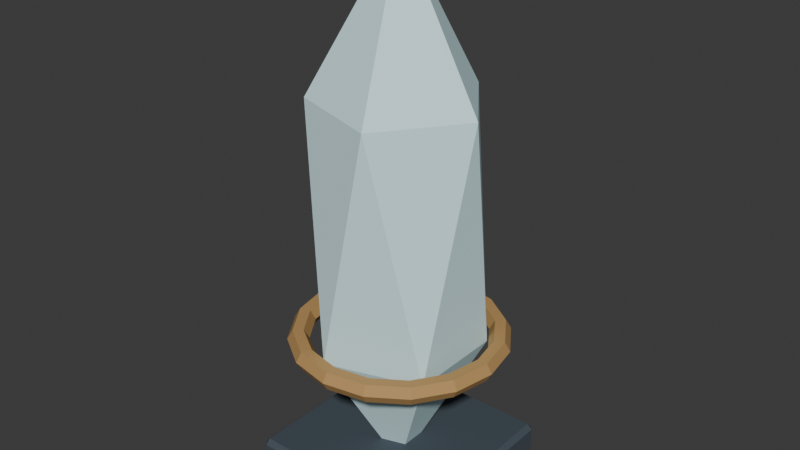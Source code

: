 # Source: SH10_L06_FrozenObelisk.blend  (saved by Blender 5.2.44; exported with 4.5.12 LTS)
import bpy
from mathutils import Matrix  # noqa: F401  (used for matrix-valued properties, if any)

bpy.ops.wm.read_factory_settings(use_empty=True)
scene = bpy.context.scene
scene.name = 'Scene'

# ---- collections
col_collection = bpy.data.collections.new('Collection'); scene.collection.children.link(col_collection)

# ---- materials (node trees are filled in below, after node groups)
mat_sh10_l06_frozenobelisk_dark = bpy.data.materials.new('SH10_L06_FrozenObelisk_Dark')
mat_sh10_l06_frozenobelisk_dark.diffuse_color = (0.055, 0.075, 0.095, 1.0)
mat_sh10_l06_frozenobelisk_edge = bpy.data.materials.new('SH10_L06_FrozenObelisk_Edge')
mat_sh10_l06_frozenobelisk_edge.diffuse_color = (0.705, 0.96, 1.0, 1.0)
mat_sh10_l06_frozenobelisk_bronze = bpy.data.materials.new('SH10_L06_FrozenObelisk_Bronze')
mat_sh10_l06_frozenobelisk_bronze.diffuse_color = (0.48, 0.28, 0.1, 1.0)

# ---- material node trees
mat_sh10_l06_frozenobelisk_dark.use_nodes = True; mat_sh10_l06_frozenobelisk_dark.node_tree.nodes.clear()
_N = mat_sh10_l06_frozenobelisk_dark.node_tree.nodes; _L = mat_sh10_l06_frozenobelisk_dark.node_tree.links
n0 = _N.new('ShaderNodeBsdfPrincipled'); n0.name = 'Principled BSDF'; n0.location = (-200, 100)
n0.inputs[0].default_value = (0.055, 0.075, 0.095, 1.0)
n0.inputs[2].default_value = 0.8
n0.inputs[10].default_value = 0.005
n1 = _N.new('ShaderNodeOutputMaterial'); n1.name = 'Material Output'; n1.location = (200, 100)
_L.new(n0.outputs[0], n1.inputs[0])
n1.is_active_output = True
mat_sh10_l06_frozenobelisk_edge.use_nodes = True; mat_sh10_l06_frozenobelisk_edge.node_tree.nodes.clear()
_N = mat_sh10_l06_frozenobelisk_edge.node_tree.nodes; _L = mat_sh10_l06_frozenobelisk_edge.node_tree.links
n0 = _N.new('ShaderNodeBsdfPrincipled'); n0.name = 'Principled BSDF'; n0.location = (-200, 100)
n0.inputs[0].default_value = (0.705, 0.96, 1.0, 1.0)
n0.inputs[2].default_value = 0.8
n0.inputs[10].default_value = 0.005
n1 = _N.new('ShaderNodeOutputMaterial'); n1.name = 'Material Output'; n1.location = (200, 100)
_L.new(n0.outputs[0], n1.inputs[0])
n1.is_active_output = True
mat_sh10_l06_frozenobelisk_bronze.use_nodes = True; mat_sh10_l06_frozenobelisk_bronze.node_tree.nodes.clear()
_N = mat_sh10_l06_frozenobelisk_bronze.node_tree.nodes; _L = mat_sh10_l06_frozenobelisk_bronze.node_tree.links
n0 = _N.new('ShaderNodeBsdfPrincipled'); n0.name = 'Principled BSDF'; n0.location = (-200, 100)
n0.inputs[0].default_value = (0.48, 0.28, 0.1, 1.0)
n0.inputs[2].default_value = 0.8
n0.inputs[10].default_value = 0.005
n1 = _N.new('ShaderNodeOutputMaterial'); n1.name = 'Material Output'; n1.location = (200, 100)
_L.new(n0.outputs[0], n1.inputs[0])
n1.is_active_output = True

# ---- world
world_world = bpy.data.worlds.new('World'); scene.world = world_world
world_world.use_nodes = True; world_world.node_tree.nodes.clear()
_N = world_world.node_tree.nodes; _L = world_world.node_tree.links
n0 = _N.new('ShaderNodeOutputWorld'); n0.name = 'World Output'; n0.location = (200, 100)
n1 = _N.new('ShaderNodeBackground'); n1.name = 'Background'; n1.location = (-200, 100)
n1.inputs[0].default_value = (0.05088, 0.05088, 0.05088, 1.0)
_L.new(n1.outputs[0], n0.inputs[0])
n0.is_active_output = True
world_world.color = (0.05088, 0.05088, 0.05088)
world_world.sun_shadow_jitter_overblur = 0.0

# ---- meshes
me_cube_188 = bpy.data.meshes.new('Cube.188')
me_cube_188.from_pydata([(-0.475, -0.475, 0.0), (-0.475, -0.5, 0.025), (-0.5, -0.475, 0.025), (-0.475, -0.5, 0.175), (-0.475, -0.475, 0.2), (-0.5, -0.475, 0.175), (-0.475, 0.475, 0.0), (-0.5, 0.475, 0.025), (-0.475, 0.5, 0.025), (-0.475, 0.475, 0.2), (-0.475, 0.5, 0.175), (-0.5, 0.475, 0.175), (0.475, -0.475, 0.0), (0.5, -0.475, 0.025), (0.475, -0.5, 0.025), (0.475, -0.475, 0.2), (0.475, -0.5, 0.175), (0.5, -0.475, 0.175), (0.475, 0.475, 0.0), (0.475, 0.5, 0.025), (0.5, 0.475, 0.025), (0.475, 0.475, 0.2), (0.5, 0.475, 0.175), (0.475, 0.5, 0.175), (0.0, 0.0, -2.235e-08), (0.3473, -0.2523, 0.7739), (-0.1327, -0.4083, 0.7739), (-0.4293, 0.0, 0.7739), (-0.1327, 0.4083, 0.7739), (0.3473, 0.2523, 0.7739), (0.1327, -0.4083, 2.026), (-0.3473, -0.2523, 2.026), (-0.3473, 0.2523, 2.026), (0.1327, 0.4083, 2.026), (0.4293, 0.0, 2.026), (0.0, 0.0, 2.8), (0.555, 0.0, 0.8), (0.5275, 0.0, 0.8476), (0.4725, 0.0, 0.8476), (0.445, 0.0, 0.8), (0.4725, 0.0, 0.7524), (0.5275, 0.0, 0.7524), (0.5128, 0.2124, 0.8), (0.4873, 0.2019, 0.8476), (0.4365, 0.1808, 0.8476), (0.4111, 0.1703, 0.8), (0.4365, 0.1808, 0.7524), (0.4873, 0.2019, 0.7524), (0.3924, 0.3924, 0.8), (0.373, 0.373, 0.8476), (0.3341, 0.3341, 0.8476), (0.3147, 0.3147, 0.8), (0.3341, 0.3341, 0.7524), (0.373, 0.373, 0.7524), (0.2124, 0.5128, 0.8), (0.2019, 0.4873, 0.8476), (0.1808, 0.4365, 0.8476), (0.1703, 0.4111, 0.8), (0.1808, 0.4365, 0.7524), (0.2019, 0.4873, 0.7524), (4.19e-08, 0.555, 0.8), (3.983e-08, 0.5275, 0.8476), (3.567e-08, 0.4725, 0.8476), (3.36e-08, 0.445, 0.8), (3.567e-08, 0.4725, 0.7524), (3.983e-08, 0.5275, 0.7524), (-0.2124, 0.5128, 0.8), (-0.2019, 0.4873, 0.8476), (-0.1808, 0.4365, 0.8476), (-0.1703, 0.4111, 0.8), (-0.1808, 0.4365, 0.7524), (-0.2019, 0.4873, 0.7524), (-0.3924, 0.3924, 0.8), (-0.373, 0.373, 0.8476), (-0.3341, 0.3341, 0.8476), (-0.3147, 0.3147, 0.8), (-0.3341, 0.3341, 0.7524), (-0.373, 0.373, 0.7524), (-0.5128, 0.2124, 0.8), (-0.4873, 0.2019, 0.8476), (-0.4365, 0.1808, 0.8476), (-0.4111, 0.1703, 0.8), (-0.4365, 0.1808, 0.7524), (-0.4873, 0.2019, 0.7524), (-0.555, 4.852e-08, 0.8), (-0.5275, 4.612e-08, 0.8476), (-0.4725, 4.131e-08, 0.8476), (-0.445, 3.89e-08, 0.8), (-0.4725, 4.131e-08, 0.7524), (-0.5275, 4.612e-08, 0.7524), (-0.5128, -0.2124, 0.8), (-0.4873, -0.2019, 0.8476), (-0.4365, -0.1808, 0.8476), (-0.4111, -0.1703, 0.8), (-0.4365, -0.1808, 0.7524), (-0.4873, -0.2019, 0.7524), (-0.3924, -0.3924, 0.8), (-0.373, -0.373, 0.8476), (-0.3341, -0.3341, 0.8476), (-0.3147, -0.3147, 0.8), (-0.3341, -0.3341, 0.7524), (-0.373, -0.373, 0.7524), (-0.2124, -0.5128, 0.8), (-0.2019, -0.4873, 0.8476), (-0.1808, -0.4365, 0.8476), (-0.1703, -0.4111, 0.8), (-0.1808, -0.4365, 0.7524), (-0.2019, -0.4873, 0.7524), (4.19e-08, -0.555, 0.8), (3.983e-08, -0.5275, 0.8476), (3.567e-08, -0.4725, 0.8476), (3.36e-08, -0.445, 0.8), (3.567e-08, -0.4725, 0.7524), (3.983e-08, -0.5275, 0.7524), (0.2124, -0.5128, 0.8), (0.2019, -0.4873, 0.8476), (0.1808, -0.4365, 0.8476), (0.1703, -0.4111, 0.8), (0.1808, -0.4365, 0.7524), (0.2019, -0.4873, 0.7524), (0.3924, -0.3924, 0.8), (0.373, -0.373, 0.8476), (0.3341, -0.3341, 0.8476), (0.3147, -0.3147, 0.8), (0.3341, -0.3341, 0.7524), (0.373, -0.373, 0.7524), (0.5128, -0.2124, 0.8), (0.4873, -0.2019, 0.8476), (0.4365, -0.1808, 0.8476), (0.4111, -0.1703, 0.8), (0.4365, -0.1808, 0.7524), (0.4873, -0.2019, 0.7524)], [], [(0, 1, 2), (3, 4, 5), (6, 7, 8), (9, 10, 11), (12, 13, 14), (15, 16, 17), (18, 19, 20), (21, 22, 23), (6, 0, 2, 7), (1, 3, 5, 2), (4, 9, 11, 5), (10, 8, 7, 11), (18, 6, 8, 19), (9, 21, 23, 10), (22, 20, 19, 23), (12, 18, 20, 13), (21, 15, 17, 22), (16, 14, 13, 17), (0, 12, 14, 1), (15, 4, 3, 16), (6, 18, 12, 0), (2, 5, 11, 7), (14, 16, 3, 1), (21, 9, 4, 15), (8, 10, 23, 19), (20, 22, 17, 13), (24, 25, 26), (25, 24, 29), (24, 26, 27), (24, 27, 28), (24, 28, 29), (25, 29, 34), (26, 25, 30), (27, 26, 31), (28, 27, 32), (29, 28, 33), (25, 34, 30), (26, 30, 31), (27, 31, 32), (28, 32, 33), (29, 33, 34), (30, 34, 35), (31, 30, 35), (32, 31, 35), (33, 32, 35), (34, 33, 35), (36, 42, 43, 37), (37, 43, 44, 38), (38, 44, 45, 39), (39, 45, 46, 40), (40, 46, 47, 41), (41, 47, 42, 36), (42, 48, 49, 43), (43, 49, 50, 44), (44, 50, 51, 45), (45, 51, 52, 46), (46, 52, 53, 47), (47, 53, 48, 42), (48, 54, 55, 49), (49, 55, 56, 50), (50, 56, 57, 51), (51, 57, 58, 52), (52, 58, 59, 53), (53, 59, 54, 48), (54, 60, 61, 55), (55, 61, 62, 56), (56, 62, 63, 57), (57, 63, 64, 58), (58, 64, 65, 59), (59, 65, 60, 54), (60, 66, 67, 61), (61, 67, 68, 62), (62, 68, 69, 63), (63, 69, 70, 64), (64, 70, 71, 65), (65, 71, 66, 60), (66, 72, 73, 67), (67, 73, 74, 68), (68, 74, 75, 69), (69, 75, 76, 70), (70, 76, 77, 71), (71, 77, 72, 66), (72, 78, 79, 73), (73, 79, 80, 74), (74, 80, 81, 75), (75, 81, 82, 76), (76, 82, 83, 77), (77, 83, 78, 72), (78, 84, 85, 79), (79, 85, 86, 80), (80, 86, 87, 81), (81, 87, 88, 82), (82, 88, 89, 83), (83, 89, 84, 78), (84, 90, 91, 85), (85, 91, 92, 86), (86, 92, 93, 87), (87, 93, 94, 88), (88, 94, 95, 89), (89, 95, 90, 84), (90, 96, 97, 91), (91, 97, 98, 92), (92, 98, 99, 93), (93, 99, 100, 94), (94, 100, 101, 95), (95, 101, 96, 90), (96, 102, 103, 97), (97, 103, 104, 98), (98, 104, 105, 99), (99, 105, 106, 100), (100, 106, 107, 101), (101, 107, 102, 96), (102, 108, 109, 103), (103, 109, 110, 104), (104, 110, 111, 105), (105, 111, 112, 106), (106, 112, 113, 107), (107, 113, 108, 102), (108, 114, 115, 109), (109, 115, 116, 110), (110, 116, 117, 111), (111, 117, 118, 112), (112, 118, 119, 113), (113, 119, 114, 108), (114, 120, 121, 115), (115, 121, 122, 116), (116, 122, 123, 117), (117, 123, 124, 118), (118, 124, 125, 119), (119, 125, 120, 114), (120, 126, 127, 121), (121, 127, 128, 122), (122, 128, 129, 123), (123, 129, 130, 124), (124, 130, 131, 125), (125, 131, 126, 120), (126, 36, 37, 127), (127, 37, 38, 128), (128, 38, 39, 129), (129, 39, 40, 130), (130, 40, 41, 131), (131, 41, 36, 126)])
me_cube_188.polygons.foreach_set('material_index', [0, 0, 0, 0, 0, 0, 0, 0, 0, 0, 0, 0, 0, 0, 0, 0, 0, 0, 0, 0, 0, 0, 0, 0, 0, 0, 1, 1, 1, 1, 1, 1, 1, 1, 1, 1, 1, 1, 1, 1, 1, 1, 1, 1, 1, 1, 2, 2, 2, 2, 2, 2, 2, 2, 2, 2, 2, 2, 2, 2, 2, 2, 2, 2, 2, 2, 2, 2, 2, 2, 2, 2, 2, 2, 2, 2, 2, 2, 2, 2, 2, 2, 2, 2, 2, 2, 2, 2, 2, 2, 2, 2, 2, 2, 2, 2, 2, 2, 2, 2, 2, 2, 2, 2, 2, 2, 2, 2, 2, 2, 2, 2, 2, 2, 2, 2, 2, 2, 2, 2, 2, 2, 2, 2, 2, 2, 2, 2, 2, 2, 2, 2, 2, 2, 2, 2, 2, 2, 2, 2, 2, 2])
_uv = me_cube_188.uv_layers.new(name='UVMap')
_uv.uv.foreach_set('vector', [0.3717, 0.7391, 0.3785, 0.7345, 0.3785, 0.7439, 0.4183, 0.7344, 0.4248, 0.7391, 0.4183, 0.7438, 0.2656, 0.7392, 0.2724, 0.7344, 0.2724, 0.7438, 0.3186, 0.7392, 0.3122, 0.7438, 0.3122, 0.7344, 0.3186, 0.7392, 0.3251, 0.7344, 0.3251, 0.7438, 0.3717, 0.7392, 0.3649, 0.7438, 0.3649, 0.7344, 0.6055, 0.915, 0.599, 0.9197, 0.599, 0.9103, 0.5524, 0.915, 0.5592, 0.9102, 0.5592, 0.9196, 0.9417, 0.5562, 0.6894, 0.5562, 0.6894, 0.5495, 0.9417, 0.5495, 0.3785, 0.7345, 0.4183, 0.7344, 0.4183, 0.7438, 0.3785, 0.7439, 0.006639, 0.9934, 0.2589, 0.9934, 0.2589, 1.0, 0.006639, 1.0, 0.3122, 0.7438, 0.2724, 0.7438, 0.2724, 0.7344, 0.3122, 0.7344, 0.9417, 0.8085, 0.9417, 0.5562, 0.9483, 0.5562, 0.9483, 0.8085, 0.2589, 0.9934, 0.2589, 0.7411, 0.2656, 0.7411, 0.2656, 0.9934, 0.5592, 0.9102, 0.599, 0.9103, 0.599, 0.9197, 0.5592, 0.9196, 0.6894, 0.8085, 0.9417, 0.8085, 0.9417, 0.8151, 0.6894, 0.8151, 0.2589, 0.7411, 0.006639, 0.7411, 0.006639, 0.7344, 0.2589, 0.7344, 0.3649, 0.7438, 0.3251, 0.7438, 0.3251, 0.7344, 0.3649, 0.7344, 0.6894, 0.5562, 0.6894, 0.8085, 0.6828, 0.8085, 0.6828, 0.5562, 0.006639, 0.7411, 0.006639, 0.9934, 4.144e-09, 0.9934, 2.319e-08, 0.7411, 0.9417, 0.5562, 0.9417, 0.8085, 0.6894, 0.8085, 0.6894, 0.5562, 0.3785, 0.7439, 0.4183, 0.7438, 0.4115, 0.9196, 0.3717, 0.9197, 0.3251, 0.7438, 0.3649, 0.7438, 0.3717, 0.9248, 0.3319, 0.9248, 0.2589, 0.7411, 0.2589, 0.9934, 0.006639, 0.9934, 0.006639, 0.7411, 0.2724, 0.7438, 0.3122, 0.7438, 0.3054, 0.9248, 0.2656, 0.9248, 0.599, 0.9103, 0.5592, 0.9102, 0.5524, 0.7344, 0.5922, 0.7345, 0.5524, 0.7344, 0.5635, 0.5328, 0.6828, 0.5487, 0.422, 0.515, 0.3414, 0.7344, 0.3302, 0.5328, 0.01805, 0.7344, 3.992e-08, 0.5199, 0.1304, 0.5408, 0.5343, 0.7344, 0.422, 0.5408, 0.5524, 0.5199, 0.3414, 0.7344, 0.211, 0.5487, 0.3302, 0.5328, 0.422, 0.515, 0.3302, 0.5328, 0.3414, 0.1937, 0.6828, 0.5487, 0.5635, 0.5328, 0.6828, 0.2145, 0.1304, 0.5408, 3.992e-08, 0.5199, 0.1192, 0.2017, 0.5524, 0.5199, 0.422, 0.5408, 0.4331, 0.2017, 0.3302, 0.5328, 0.211, 0.5487, 0.211, 0.2145, 0.5635, 0.5328, 0.5524, 0.1937, 0.6828, 0.2145, 3.992e-08, 0.5199, 2.017e-10, 0.1857, 0.1192, 0.2017, 0.1304, 0.5408, 0.1192, 0.2017, 0.211, 0.2194, 0.5524, 0.5199, 0.4331, 0.2017, 0.5524, 0.1857, 0.3302, 0.5328, 0.211, 0.2145, 0.3414, 0.1937, 0.6828, 0.2145, 0.5524, 0.1937, 0.6647, -2.114e-08, 0.1192, 0.2017, 2.017e-10, 0.1857, 0.1304, 1.905e-08, 0.211, 0.2194, 0.1192, 0.2017, 0.1304, 1.905e-08, 0.5524, 0.1857, 0.4331, 0.2017, 0.422, -9.772e-09, 0.3414, 0.1937, 0.211, 0.2145, 0.229, 3.701e-08, 0.5115, 0.7344, 0.5127, 0.7818, 0.4998, 0.7847, 0.4987, 0.7397, 0.8475, 0.2748, 0.7929, 0.2748, 0.7957, 0.2604, 0.8447, 0.2604, 0.975, 0.5495, 0.974, 0.5899, 0.9616, 0.5928, 0.9626, 0.5548, 0.9626, 0.5548, 0.9616, 0.5928, 0.9487, 0.5899, 0.9498, 0.5496, 0.7957, 0.2891, 0.7505, 0.3078, 0.7424, 0.2957, 0.7929, 0.2748, 0.5239, 0.7397, 0.5251, 0.7847, 0.5127, 0.7818, 0.5115, 0.7344, 0.5127, 0.7818, 0.5132, 0.838, 0.5003, 0.8381, 0.4998, 0.7847, 0.7929, 0.2748, 0.7424, 0.2539, 0.7505, 0.2417, 0.7957, 0.2604, 0.974, 0.5899, 0.9736, 0.6377, 0.9613, 0.6378, 0.9616, 0.5928, 0.9616, 0.5928, 0.9613, 0.6378, 0.9483, 0.6377, 0.9487, 0.5899, 0.7505, 0.3078, 0.7159, 0.3425, 0.7037, 0.3343, 0.7424, 0.2957, 0.5251, 0.7847, 0.5255, 0.8381, 0.5132, 0.838, 0.5127, 0.7818, 0.5132, 0.838, 0.5127, 0.8946, 0.4998, 0.8919, 0.5003, 0.8381, 0.7424, 0.2539, 0.7037, 0.2152, 0.7159, 0.2071, 0.7505, 0.2417, 0.9736, 0.6377, 0.974, 0.6859, 0.9616, 0.6832, 0.9613, 0.6378, 0.9613, 0.6378, 0.9616, 0.6832, 0.9487, 0.6859, 0.9483, 0.6377, 0.7159, 0.3425, 0.6971, 0.3877, 0.6828, 0.3848, 0.7037, 0.3343, 0.5255, 0.8381, 0.5251, 0.8919, 0.5127, 0.8946, 0.5132, 0.838, 0.5127, 0.8946, 0.5115, 0.9429, 0.4987, 0.9378, 0.4998, 0.8919, 0.7037, 0.2152, 0.6828, 0.1647, 0.6971, 0.1619, 0.7159, 0.2071, 0.974, 0.6859, 0.975, 0.727, 0.9626, 0.7219, 0.9616, 0.6832, 0.9616, 0.6832, 0.9626, 0.7219, 0.9498, 0.727, 0.9487, 0.6859, 0.6971, 0.3877, 0.6971, 0.4366, 0.6828, 0.4395, 0.6828, 0.3848, 0.5251, 0.8919, 0.5239, 0.9378, 0.5115, 0.9429, 0.5127, 0.8946, 0.4858, 0.7344, 0.4846, 0.7827, 0.4722, 0.7854, 0.4734, 0.7395, 0.6828, 0.1647, 0.6828, 0.1101, 0.6971, 0.1129, 0.6971, 0.1619, 0.6574, 0.7344, 0.6585, 0.7755, 0.6456, 0.7782, 0.6446, 0.7395, 0.6446, 0.7395, 0.6456, 0.7782, 0.6332, 0.7756, 0.6322, 0.7345, 0.6971, 0.4366, 0.7159, 0.4819, 0.7037, 0.49, 0.6828, 0.4395, 0.4987, 0.7395, 0.4975, 0.7854, 0.4846, 0.7827, 0.4858, 0.7344, 0.4846, 0.7827, 0.4842, 0.8393, 0.4718, 0.8392, 0.4722, 0.7854, 0.6828, 0.1101, 0.7037, 0.05956, 0.7159, 0.06768, 0.6971, 0.1129, 0.6585, 0.7755, 0.6589, 0.8237, 0.6459, 0.8236, 0.6456, 0.7782, 0.6456, 0.7782, 0.6459, 0.8236, 0.6336, 0.8237, 0.6332, 0.7756, 0.7159, 0.4819, 0.7505, 0.5165, 0.7424, 0.5286, 0.7037, 0.49, 0.4975, 0.7854, 0.4971, 0.8392, 0.4842, 0.8393, 0.4846, 0.7827, 0.4842, 0.8393, 0.4846, 0.8955, 0.4722, 0.8926, 0.4718, 0.8392, 0.7037, 0.05956, 0.7424, 0.02092, 0.7505, 0.03306, 0.7159, 0.06768, 0.6589, 0.8237, 0.6585, 0.8716, 0.6456, 0.8687, 0.6459, 0.8236, 0.6459, 0.8236, 0.6456, 0.8687, 0.6332, 0.8716, 0.6336, 0.8237, 0.7505, 0.5165, 0.7957, 0.5352, 0.7929, 0.5495, 0.7424, 0.5286, 0.4971, 0.8392, 0.4975, 0.8926, 0.4846, 0.8955, 0.4842, 0.8393, 0.4846, 0.8955, 0.4858, 0.9429, 0.4734, 0.9376, 0.4722, 0.8926, 0.7424, 0.02092, 0.7929, 1.908e-08, 0.7957, 0.01432, 0.7505, 0.03306, 0.6585, 0.8716, 0.6574, 0.9119, 0.6446, 0.9066, 0.6456, 0.8687, 0.6456, 0.8687, 0.6446, 0.9066, 0.6322, 0.9119, 0.6332, 0.8716, 0.7957, 0.5352, 0.8447, 0.5352, 0.8475, 0.5495, 0.7929, 0.5495, 0.4975, 0.8926, 0.4987, 0.9376, 0.4858, 0.9429, 0.4846, 0.8955, 0.4578, 0.9429, 0.459, 0.8955, 0.4714, 0.8926, 0.4702, 0.9376, 0.7929, 1.908e-08, 0.8475, 5.962e-09, 0.8447, 0.01432, 0.7957, 0.01432, 0.6069, 0.9119, 0.6058, 0.8716, 0.6187, 0.8687, 0.6197, 0.9066, 0.6197, 0.9066, 0.6187, 0.8687, 0.6311, 0.8716, 0.6322, 0.9119, 0.8447, 0.5352, 0.8899, 0.5165, 0.898, 0.5286, 0.8475, 0.5495, 0.4449, 0.9376, 0.4461, 0.8926, 0.459, 0.8955, 0.4578, 0.9429, 0.459, 0.8955, 0.4594, 0.8393, 0.4718, 0.8392, 0.4714, 0.8926, 0.8475, 5.962e-09, 0.898, 0.02092, 0.8899, 0.03306, 0.8447, 0.01432, 0.6058, 0.8716, 0.6055, 0.8237, 0.6184, 0.8236, 0.6187, 0.8687, 0.6187, 0.8687, 0.6184, 0.8236, 0.6307, 0.8237, 0.6311, 0.8716, 0.8899, 0.5165, 0.9245, 0.4819, 0.9367, 0.49, 0.898, 0.5286, 0.4461, 0.8926, 0.4465, 0.8392, 0.4594, 0.8393, 0.459, 0.8955, 0.4594, 0.8393, 0.459, 0.7827, 0.4714, 0.7854, 0.4718, 0.8392, 0.898, 0.02092, 0.9367, 0.05956, 0.9245, 0.06768, 0.8899, 0.03306, 0.6055, 0.8237, 0.6058, 0.7755, 0.6187, 0.7782, 0.6184, 0.8236, 0.6184, 0.8236, 0.6187, 0.7782, 0.6311, 0.7756, 0.6307, 0.8237, 0.9245, 0.4819, 0.9432, 0.4366, 0.9576, 0.4395, 0.9367, 0.49, 0.4465, 0.8392, 0.4461, 0.7854, 0.459, 0.7827, 0.4594, 0.8393, 0.459, 0.7827, 0.4578, 0.7344, 0.4702, 0.7395, 0.4714, 0.7854, 0.9367, 0.05956, 0.9576, 0.1101, 0.9432, 0.1129, 0.9245, 0.06768, 0.6058, 0.7755, 0.6069, 0.7344, 0.6197, 0.7395, 0.6187, 0.7782, 0.6187, 0.7782, 0.6197, 0.7395, 0.6322, 0.7345, 0.6311, 0.7756, 0.9432, 0.4366, 0.9432, 0.3877, 0.9576, 0.3848, 0.9576, 0.4395, 0.4461, 0.7854, 0.4449, 0.7395, 0.4578, 0.7344, 0.459, 0.7827, 0.5396, 0.9429, 0.5383, 0.8946, 0.5512, 0.8919, 0.5524, 0.9378, 0.9576, 0.1101, 0.9576, 0.1647, 0.9432, 0.1619, 0.9432, 0.1129, 0.9483, 0.9044, 0.9494, 0.8633, 0.9618, 0.8606, 0.9608, 0.8993, 0.9608, 0.8993, 0.9618, 0.8606, 0.9747, 0.8633, 0.9736, 0.9044, 0.9432, 0.3877, 0.9245, 0.3425, 0.9367, 0.3343, 0.9576, 0.3848, 0.5271, 0.9378, 0.5259, 0.8919, 0.5383, 0.8946, 0.5396, 0.9429, 0.5383, 0.8946, 0.5379, 0.838, 0.5508, 0.8381, 0.5512, 0.8919, 0.9576, 0.1647, 0.9367, 0.2152, 0.9245, 0.2071, 0.9432, 0.1619, 0.9494, 0.8633, 0.9498, 0.8152, 0.9621, 0.8153, 0.9618, 0.8606, 0.9618, 0.8606, 0.9621, 0.8153, 0.975, 0.8152, 0.9747, 0.8633, 0.9245, 0.3425, 0.8899, 0.3078, 0.898, 0.2957, 0.9367, 0.3343, 0.5259, 0.8919, 0.5255, 0.8381, 0.5379, 0.838, 0.5383, 0.8946, 0.5379, 0.838, 0.5383, 0.7818, 0.5512, 0.7847, 0.5508, 0.8381, 0.9367, 0.2152, 0.898, 0.2539, 0.8899, 0.2417, 0.9245, 0.2071, 0.9498, 0.8152, 0.9494, 0.7673, 0.9618, 0.7702, 0.9621, 0.8153, 0.9621, 0.8153, 0.9618, 0.7702, 0.9747, 0.7673, 0.975, 0.8152, 0.8899, 0.3078, 0.8447, 0.2891, 0.8475, 0.2748, 0.898, 0.2957, 0.5255, 0.8381, 0.5259, 0.7847, 0.5383, 0.7818, 0.5379, 0.838, 0.5383, 0.7818, 0.5396, 0.7344, 0.5524, 0.7397, 0.5512, 0.7847, 0.898, 0.2539, 0.8475, 0.2748, 0.8447, 0.2604, 0.8899, 0.2417, 0.9494, 0.7673, 0.9483, 0.727, 0.9608, 0.7322, 0.9618, 0.7702, 0.9618, 0.7702, 0.9608, 0.7322, 0.9736, 0.727, 0.9747, 0.7673, 0.8447, 0.2891, 0.7957, 0.2891, 0.7929, 0.2748, 0.8475, 0.2748, 0.5259, 0.7847, 0.5271, 0.7397, 0.5396, 0.7344, 0.5383, 0.7818])
me_cube_188.materials.append(mat_sh10_l06_frozenobelisk_dark)
me_cube_188.materials.append(mat_sh10_l06_frozenobelisk_edge)
me_cube_188.materials.append(mat_sh10_l06_frozenobelisk_bronze)
me_cube_188.update()

# ---- objects
ob_sh10_l06_frozenobelisk = bpy.data.objects.new('SH10_L06_FrozenObelisk', me_cube_188)

# ---- transforms, parenting, visibility, modifiers, constraints
ob_sh10_l06_frozenobelisk.location = (0.0, 0.0, 0.0)

# ---- collection membership
col_collection.objects.link(ob_sh10_l06_frozenobelisk)

# ---- scene / render settings (as saved in the file)
scene.frame_start = 1; scene.frame_end = 25; scene.frame_set(1)
scene.render.engine = 'BLENDER_EEVEE_NEXT'
scene.render.bake_bias = 0.0
scene.render.bake_samples = 0
scene.render.compositor_device = 'GPU'
scene.eevee.use_volume_custom_range = False
scene.eevee.fast_gi_thickness_near = 0.1
scene.eevee.fast_gi_thickness_far = 0.0
scene.eevee.ray_tracing_options.screen_trace_thickness = 0.1
bpy.context.view_layer.update()

# ---- added for rendering (the .blend has no active camera and no usable light): camera, sun
cam_auto = bpy.data.cameras.new('AutoCamera')
cam_auto.lens = 50.0
cam_auto.sensor_width = 36.0
cam_auto.clip_end = 1000.0
ob_auto_camera = bpy.data.objects.new('AutoCamera', cam_auto)
scene.collection.objects.link(ob_auto_camera)
ob_auto_camera.location = (2.96999, -3.56398, 3.77599)
ob_auto_camera.rotation_euler = (1.09748, -7.21219e-08, 0.694738)
scene.camera = ob_auto_camera
light_auto_sun = bpy.data.lights.new('AutoSun', 'SUN')
light_auto_sun.energy = 3.0
light_auto_sun.angle = 0.0523599
ob_auto_sun = bpy.data.objects.new('AutoSun', light_auto_sun)
scene.collection.objects.link(ob_auto_sun)
ob_auto_sun.rotation_euler = (0.872665, 0.174533, 0.523599)
bpy.context.view_layer.update()
